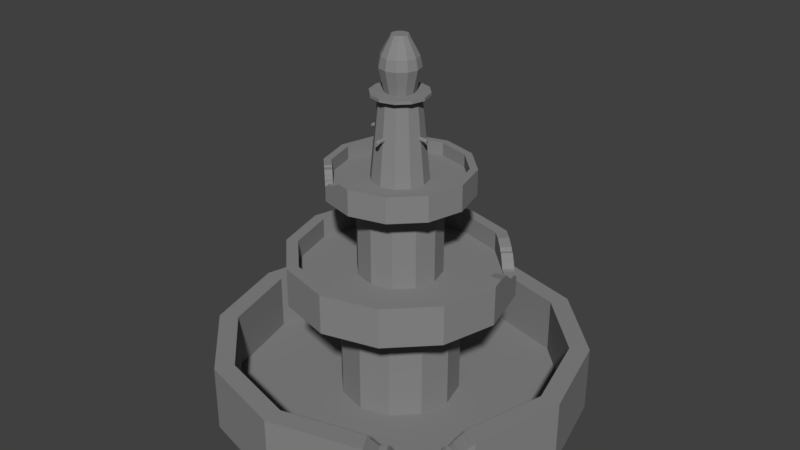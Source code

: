 # Source: Fountain_2.blend  (saved by Blender 2.78.0; exported with 4.5.12 LTS)
import bpy
from mathutils import Matrix  # noqa: F401  (used for matrix-valued properties, if any)

bpy.ops.wm.read_factory_settings(use_empty=True)
scene = bpy.context.scene
scene.name = 'Scene'

# ---- collections
col_collection_1 = bpy.data.collections.new('Collection 1'); scene.collection.children.link(col_collection_1)

# ---- materials (node trees are filled in below, after node groups)
mat_stone = bpy.data.materials.new('Stone')
mat_stone.alpha_threshold = 0.0
mat_stone.use_transparent_shadow = False
mat_stone.diffuse_color = (0.2462, 0.2462, 0.2462, 1.0)
mat_stone.roughness = 0.5

# ---- material node trees

# ---- world
world_world = bpy.data.worlds.new('World'); scene.world = world_world
world_world.color = (0.05088, 0.05088, 0.05088)
world_world.use_sun_shadow = False
world_world.sun_shadow_jitter_overblur = 0.0
world_world.cycles.sampling_method = 'MANUAL'

# ---- meshes
me_cylinder = bpy.data.meshes.new('Cylinder')
me_cylinder.from_pydata([(0.145, 0.0005548, 5.595), (0.1031, 0.0005548, 5.595), (0.145, 0.002064, 5.563), (0.1031, 0.002064, 5.563), (0.145, 0.006188, 5.54), (0.1031, 0.006188, 5.54), (0.145, 0.01182, 5.532), (0.1031, 0.01182, 5.532), (0.145, 0.01745, 5.54), (0.1031, 0.01745, 5.54), (0.145, 0.02158, 5.563), (0.1031, 0.02158, 5.563), (0.145, 0.02309, 5.595), (0.1031, 0.02309, 5.595), (0.145, 0.02158, 5.626), (0.1031, 0.02158, 5.626), (0.145, 0.01745, 5.649), (0.1031, 0.01745, 5.649), (0.145, 0.01182, 5.657), (0.1031, 0.01182, 5.657), (0.145, 0.006188, 5.649), (0.1031, 0.006188, 5.649), (0.145, 0.002064, 5.626), (0.1031, 0.002064, 5.626), (0.1519, 0.01745, 5.54), (0.1519, 0.02309, 5.595), (0.1519, 0.02158, 5.626), (0.1519, 0.006188, 5.649), (0.1519, 0.002064, 5.626), (0.1519, 0.0005548, 5.595), (0.1519, 0.002064, 5.563), (0.1519, 0.006188, 5.54), (0.1519, 0.01182, 5.532), (0.1519, 0.02158, 5.563), (0.1519, 0.01745, 5.649), (0.1519, 0.01182, 5.657), (0.1649, -4.45e-05, 5.562), (0.1649, 0.001465, 5.531), (0.1649, 0.005589, 5.508), (0.1649, 0.01122, 5.499), (0.1649, 0.01685, 5.508), (0.1649, 0.02098, 5.531), (0.1649, 0.02249, 5.562), (0.1649, 0.02098, 5.593), (0.1649, 0.01685, 5.616), (0.1649, 0.01122, 5.625), (0.1649, 0.005589, 5.616), (0.1649, 0.001465, 5.593), (0.008317, 0.1694, 5.595), (0.008317, 0.1275, 5.595), (0.006808, 0.1694, 5.563), (0.006808, 0.1275, 5.563), (0.002684, 0.1694, 5.54), (0.002684, 0.1275, 5.54), (-0.002949, 0.1694, 5.532), (-0.002949, 0.1275, 5.532), (-0.008582, 0.1694, 5.54), (-0.008582, 0.1275, 5.54), (-0.01271, 0.1694, 5.563), (-0.01271, 0.1275, 5.563), (-0.01421, 0.1694, 5.595), (-0.01421, 0.1275, 5.595), (-0.01271, 0.1694, 5.626), (-0.01271, 0.1275, 5.626), (-0.008582, 0.1694, 5.649), (-0.008582, 0.1275, 5.649), (-0.002949, 0.1694, 5.657), (-0.002949, 0.1275, 5.657), (0.002684, 0.1694, 5.649), (0.002684, 0.1275, 5.649), (0.006808, 0.1694, 5.626), (0.006808, 0.1275, 5.626), (0.008317, 0.1763, 5.595), (0.006808, 0.1763, 5.563), (0.002684, 0.1763, 5.54), (-0.008582, 0.1763, 5.54), (-0.01271, 0.1763, 5.563), (-0.01421, 0.1763, 5.595), (-0.01271, 0.1763, 5.626), (-0.002949, 0.1763, 5.657), (0.002684, 0.1763, 5.649), (-0.002949, 0.1763, 5.532), (-0.008582, 0.1763, 5.649), (0.006808, 0.1763, 5.626), (0.008917, 0.1893, 5.562), (0.007407, 0.1893, 5.531), (0.003284, 0.1893, 5.508), (-0.00235, 0.1893, 5.499), (-0.007983, 0.1893, 5.508), (-0.01211, 0.1893, 5.531), (-0.01362, 0.1893, 5.562), (-0.01211, 0.1893, 5.593), (-0.007983, 0.1893, 5.616), (-0.00235, 0.1893, 5.625), (0.003284, 0.1893, 5.616), (0.007407, 0.1893, 5.593), (-0.01421, -0.1439, 5.595), (-0.01421, -0.102, 5.595), (-0.01271, -0.1439, 5.563), (-0.01271, -0.102, 5.563), (-0.008582, -0.1439, 5.54), (-0.008582, -0.102, 5.54), (-0.002949, -0.1439, 5.532), (-0.002949, -0.102, 5.532), (0.002684, -0.1439, 5.54), (0.002684, -0.102, 5.54), (0.006808, -0.1439, 5.563), (0.006808, -0.102, 5.563), (0.008317, -0.1439, 5.595), (0.008317, -0.102, 5.595), (0.006808, -0.1439, 5.626), (0.006808, -0.102, 5.626), (0.002684, -0.1439, 5.649), (0.002684, -0.102, 5.649), (-0.002949, -0.1439, 5.657), (-0.002949, -0.102, 5.657), (-0.008582, -0.1439, 5.649), (-0.008582, -0.102, 5.649), (-0.01271, -0.1439, 5.626), (-0.01271, -0.102, 5.626), (-0.01421, -0.1508, 5.595), (-0.01271, -0.1508, 5.563), (0.002684, -0.1508, 5.54), (0.006808, -0.1508, 5.563), (0.008317, -0.1508, 5.595), (0.002684, -0.1508, 5.649), (-0.008582, -0.1508, 5.649), (-0.008582, -0.1508, 5.54), (-0.002949, -0.1508, 5.532), (0.006808, -0.1508, 5.626), (-0.002949, -0.1508, 5.657), (-0.01271, -0.1508, 5.626), (-0.01481, -0.1638, 5.562), (-0.0133, -0.1638, 5.531), (-0.009181, -0.1638, 5.508), (-0.003548, -0.1638, 5.499), (0.002085, -0.1638, 5.508), (0.006209, -0.1638, 5.531), (0.007718, -0.1638, 5.562), (0.006209, -0.1638, 5.593), (0.002085, -0.1638, 5.616), (-0.003548, -0.1638, 5.625), (-0.009181, -0.1638, 5.616), (-0.0133, -0.1638, 5.593), (-0.1614, 0.02309, 5.595), (-0.1195, 0.02309, 5.595), (-0.1614, 0.02158, 5.563), (-0.1195, 0.02158, 5.563), (-0.1614, 0.01745, 5.54), (-0.1195, 0.01745, 5.54), (-0.1614, 0.01182, 5.532), (-0.1195, 0.01182, 5.532), (-0.1614, 0.006188, 5.54), (-0.1195, 0.006188, 5.54), (-0.1614, 0.002064, 5.563), (-0.1195, 0.002064, 5.563), (-0.1614, 0.0005548, 5.595), (-0.1195, 0.0005548, 5.595), (-0.1614, 0.002064, 5.626), (-0.1195, 0.002064, 5.626), (-0.1614, 0.006188, 5.649), (-0.1195, 0.006188, 5.649), (-0.1614, 0.01182, 5.657), (-0.1195, 0.01182, 5.657), (-0.1614, 0.01745, 5.649), (-0.1195, 0.01745, 5.649), (-0.1614, 0.02158, 5.626), (-0.1195, 0.02158, 5.626), (-0.1683, 0.02309, 5.595), (-0.1683, 0.01182, 5.532), (-0.1683, 0.002064, 5.563), (-0.1683, 0.0005548, 5.595), (-0.1683, 0.01182, 5.657), (-0.1683, 0.01745, 5.649), (-0.1683, 0.02158, 5.626), (-0.1683, 0.02158, 5.563), (-0.1683, 0.01745, 5.54), (-0.1683, 0.006188, 5.54), (-0.1683, 0.002064, 5.626), (-0.1683, 0.006188, 5.649), (-0.1813, 0.02369, 5.562), (-0.1813, 0.02218, 5.531), (-0.1813, 0.01805, 5.508), (-0.1813, 0.01242, 5.499), (-0.1813, 0.006787, 5.508), (-0.1813, 0.002663, 5.531), (-0.1813, 0.001154, 5.562), (-0.1813, 0.002663, 5.593), (-0.1813, 0.006787, 5.616), (-0.1813, 0.01242, 5.625), (-0.1813, 0.01805, 5.616), (-0.1813, 0.02218, 5.593), (-0.002949, 0.2065, 4.209), (-0.002949, 0.1208, 6.708), (0.09438, 0.1804, 4.209), (0.05155, 0.1062, 6.708), (0.1656, 0.1091, 4.209), (0.09145, 0.06632, 6.708), (0.1917, 0.01182, 4.209), (0.1061, 0.01182, 6.708), (0.1656, -0.08551, 4.209), (0.09145, -0.04268, 6.708), (0.09438, -0.1568, 4.209), (0.05155, -0.08258, 6.708), (-0.002949, -0.1828, 4.209), (-0.002949, -0.09718, 6.708), (-0.1003, -0.1568, 4.209), (-0.05745, -0.08258, 6.708), (-0.1715, -0.08551, 4.209), (-0.09735, -0.04268, 6.708), (-0.1976, 0.01182, 4.209), (-0.112, 0.01182, 6.708), (-0.1715, 0.1091, 4.209), (-0.09735, 0.06632, 6.708), (-0.1003, 0.1804, 4.209), (-0.05745, 0.1062, 6.708), (-0.07925, 0.144, 6.708), (-0.1351, 0.08812, 6.708), (-0.1556, 0.01182, 6.708), (-0.1351, -0.06448, 6.708), (-0.07925, -0.1203, 6.708), (-0.002949, -0.1408, 6.708), (0.07335, -0.1203, 6.708), (0.1292, -0.06448, 6.708), (0.1497, 0.01182, 6.708), (0.1292, 0.08812, 6.708), (0.07335, 0.144, 6.708), (-0.002949, 0.1644, 6.708), (-0.07925, 0.144, 6.799), (-0.1351, 0.08812, 6.799), (-0.1556, 0.01182, 6.799), (-0.1351, -0.06448, 6.799), (-0.07925, -0.1203, 6.799), (-0.002949, -0.1408, 6.799), (0.07335, -0.1203, 6.799), (0.1292, -0.06448, 6.799), (0.1497, 0.01182, 6.799), (0.1292, 0.08812, 6.799), (0.07335, 0.144, 6.799), (-0.002949, 0.1644, 6.799), (-0.002949, 0.08943, 6.765), (-0.002949, 0.1205, 7.491), (0.03586, 0.07904, 6.765), (0.05138, 0.1059, 7.491), (0.06427, 0.05063, 6.765), (0.09115, 0.06615, 7.491), (0.07466, 0.01182, 6.765), (0.1057, 0.01182, 7.491), (0.06427, -0.02699, 6.765), (0.09115, -0.04251, 7.491), (0.03586, -0.05539, 6.765), (0.05138, -0.08228, 7.491), (-0.002949, -0.06579, 6.765), (-0.002949, -0.09684, 7.491), (-0.04176, -0.05539, 6.765), (-0.05728, -0.08228, 7.491), (-0.07016, -0.02699, 6.765), (-0.09705, -0.04251, 7.491), (-0.08056, 0.01182, 6.765), (-0.1116, 0.01182, 7.491), (-0.07016, 0.05063, 6.765), (-0.09705, 0.06615, 7.491), (-0.04176, 0.07904, 6.765), (-0.05728, 0.1059, 7.491), (-0.002949, 0.1096, 7.796), (0.04595, 0.09651, 7.796), (0.08174, 0.06072, 7.796), (0.09484, 0.01182, 7.796), (0.08174, -0.03708, 7.796), (0.04595, -0.07287, 7.796), (-0.002949, -0.08597, 7.796), (-0.05184, -0.07287, 7.796), (-0.08764, -0.03708, 7.796), (-0.1007, 0.01182, 7.796), (-0.08764, 0.06072, 7.796), (-0.05184, 0.09651, 7.796), (-0.002949, 0.09005, 8.006), (0.03617, 0.07957, 8.006), (0.0648, 0.05094, 8.006), (0.07528, 0.01182, 8.006), (0.0648, -0.0273, 8.006), (0.03617, -0.05593, 8.006), (-0.002949, -0.06641, 8.006), (-0.04207, -0.05593, 8.006), (-0.0707, -0.0273, 8.006), (-0.08118, 0.01182, 8.006), (-0.0707, 0.05094, 8.006), (-0.04207, 0.07957, 8.006), (-0.002949, 0.06658, 8.234), (0.02443, 0.05925, 8.234), (0.04448, 0.0392, 8.234), (0.05181, 0.01182, 8.234), (0.04448, -0.01556, 8.234), (0.02443, -0.03561, 8.234), (-0.002949, -0.04294, 8.234), (-0.03033, -0.03561, 8.234), (-0.05038, -0.01556, 8.234), (-0.05771, 0.01182, 8.234), (-0.05038, 0.0392, 8.234), (-0.03033, 0.05925, 8.234), (-0.002949, 0.05563, 8.362), (0.01896, 0.04976, 8.362), (0.03499, 0.03373, 8.362), (0.04086, 0.01182, 8.362), (0.03499, -0.01008, 8.362), (0.01896, -0.02612, 8.362), (-0.002949, -0.03199, 8.362), (-0.02485, -0.02612, 8.362), (-0.04089, -0.01008, 8.362), (-0.04676, 0.01182, 8.362), (-0.04089, 0.03373, 8.362), (-0.02485, 0.04976, 8.362), (-0.002949, 0.3983, 3.891), (-0.002949, 0.3983, 4.664), (0.1903, 0.3465, 3.891), (0.1903, 0.3465, 4.664), (0.3318, 0.2051, 3.891), (0.3318, 0.2051, 4.664), (0.3835, 0.01182, 3.891), (0.3835, 0.01182, 4.664), (0.3318, -0.1814, 3.891), (0.3318, -0.1814, 4.664), (0.1903, -0.3229, 3.891), (0.1903, -0.3229, 4.664), (-0.002949, -0.3747, 3.891), (-0.002949, -0.3747, 4.664), (-0.1962, -0.3229, 3.891), (-0.1962, -0.3229, 4.315), (-0.3377, -0.1814, 3.891), (-0.3377, -0.1814, 4.664), (-0.3894, 0.01182, 3.891), (-0.3894, 0.01182, 4.664), (-0.3377, 0.2051, 3.891), (-0.3377, 0.2051, 4.664), (-0.1962, 0.3465, 3.891), (-0.1962, 0.3465, 4.664), (-0.002949, 0.3576, 4.664), (0.1699, 0.3112, 4.664), (0.2965, 0.1847, 4.664), (0.3428, 0.01182, 4.664), (0.2965, -0.161, 4.664), (0.1699, -0.2876, 4.664), (-0.002949, -0.3339, 4.664), (-0.1758, -0.2876, 4.315), (-0.3024, -0.161, 4.664), (-0.3487, 0.01182, 4.664), (-0.3024, 0.1847, 4.664), (-0.1758, 0.3112, 4.664), (-0.002949, 0.3576, 3.894), (0.1699, 0.3112, 3.894), (0.2965, 0.1847, 3.894), (0.3428, 0.01182, 3.894), (0.2965, -0.161, 3.894), (0.1699, -0.2876, 3.894), (-0.002949, -0.3339, 3.894), (-0.1758, -0.2876, 3.894), (-0.3024, -0.161, 3.894), (-0.3487, 0.01182, 3.894), (-0.3024, 0.1847, 3.894), (-0.1758, 0.3112, 3.894), (-0.199, 0.125, 3.874), (-0.199, 0.125, 1.354), (-0.2293, 0.01182, 3.874), (-0.2293, 0.01182, 1.354), (-0.199, -0.1014, 3.874), (-0.199, -0.1014, 1.354), (-0.1161, -0.1842, 3.874), (-0.1161, -0.1842, 1.354), (-0.002949, -0.2145, 3.874), (-0.002949, -0.2145, 1.354), (0.1102, -0.1842, 3.874), (0.1102, -0.1842, 1.354), (0.1931, -0.1014, 3.874), (0.1931, -0.1014, 1.354), (0.2234, 0.01182, 3.874), (0.2234, 0.01182, 1.354), (0.1931, 0.125, 3.874), (0.1931, 0.125, 1.354), (0.1102, 0.2079, 3.874), (0.1102, 0.2079, 1.354), (-0.002949, 0.2382, 3.874), (-0.002949, 0.2382, 1.354), (-0.1161, 0.2079, 1.354), (-0.1161, 0.2079, 3.874), (-0.002949, 0.6118, 0.8153), (-0.002949, 0.6118, 2.015), (0.2971, 0.5314, 0.8153), (0.2971, 0.5314, 2.015), (0.5167, 0.3118, 0.8153), (0.5167, 0.3118, 1.471), (0.5971, 0.01182, 0.8153), (0.5971, 0.01182, 2.015), (0.5167, -0.2882, 0.8153), (0.5167, -0.2882, 2.015), (0.2971, -0.5078, 0.8153), (0.2971, -0.5078, 2.015), (-0.002949, -0.5882, 0.8153), (-0.002949, -0.5882, 2.015), (-0.3029, -0.5078, 0.8153), (-0.3029, -0.5078, 2.015), (-0.5226, -0.2882, 0.8153), (-0.5226, -0.2882, 2.015), (-0.6029, 0.01182, 0.8153), (-0.6029, 0.01182, 2.015), (-0.5226, 0.3118, 0.8153), (-0.5226, 0.3118, 2.015), (-0.3029, 0.5314, 0.8153), (-0.3029, 0.5314, 2.015), (-0.002949, 0.5486, 2.015), (0.2654, 0.4767, 2.015), (0.4619, 0.2802, 1.471), (0.5338, 0.01182, 2.015), (0.4619, -0.2565, 2.015), (0.2654, -0.453, 2.015), (-0.002949, -0.5249, 2.015), (-0.2713, -0.453, 2.015), (-0.4678, -0.2565, 2.015), (-0.5397, 0.01182, 2.015), (-0.4678, 0.2802, 2.015), (-0.2713, 0.4766, 2.015), (-0.002949, 0.5486, 0.8196), (0.2654, 0.4767, 0.8196), (0.4619, 0.2802, 0.8196), (0.5338, 0.01182, 0.8196), (0.4619, -0.2565, 0.8196), (0.2654, -0.453, 0.8196), (-0.002949, -0.5249, 0.8196), (-0.2713, -0.453, 0.8196), (-0.4678, -0.2565, 0.8196), (-0.5397, 0.01182, 0.8196), (-0.4678, 0.2802, 0.8196), (-0.2713, 0.4766, 0.8196), (-0.283, 0.1735, 0.8141), (-0.283, 0.1735, -2.786), (-0.3263, 0.01182, 0.8141), (-0.3263, 0.01182, -2.786), (-0.283, -0.1499, 0.8141), (-0.283, -0.1499, -2.786), (-0.1646, -0.2682, 0.8141), (-0.1646, -0.2682, -2.786), (-0.002949, -0.3116, 0.8141), (-0.002949, -0.3116, -2.786), (0.1587, -0.2682, 0.8141), (0.1587, -0.2682, -2.786), (0.2771, -0.1499, 0.8141), (0.2771, -0.1499, -2.786), (0.3204, 0.01182, 0.8141), (0.3204, 0.01182, -2.786), (0.2771, 0.1735, 0.8141), (0.2771, 0.1735, -2.786), (0.1587, 0.2919, 0.8141), (0.1587, 0.2919, -2.786), (-0.002949, 0.3352, 0.8141), (-0.002949, 0.3352, -2.786), (-0.1646, 0.2919, -2.786), (-0.1646, 0.2919, 0.8141), (-0.002949, 1.012, -2.788), (-0.002949, 1.012, -0.7877), (0.4971, 0.8778, -2.788), (0.4971, 0.8778, -0.7877), (0.8631, 0.5118, -2.788), (0.8631, 0.5118, -0.7877), (0.9971, 0.01182, -2.788), (0.9971, 0.01182, -0.7877), (0.8631, -0.4882, -2.788), (0.8631, -0.4882, -0.7877), (0.4971, -0.8542, -2.788), (0.4971, -0.8542, -0.7877), (-0.002949, -0.9882, -2.788), (-0.002949, -0.9882, -0.7877), (-0.5029, -0.8542, -2.788), (-0.5029, -0.8542, -0.7877), (-0.869, -0.4882, -2.788), (-0.869, -0.4882, -0.7877), (-1.003, 0.01182, -2.788), (-1.003, 0.01182, -0.7877), (-0.869, 0.5118, -2.788), (-0.869, 0.5118, -0.7877), (-0.5029, 0.8778, -2.788), (-0.5029, 0.8778, -2.334), (-0.002949, 0.9064, -0.7877), (0.4443, 0.7865, -0.7877), (0.7718, 0.4591, -0.7877), (0.8916, 0.01182, -0.7877), (0.7718, -0.4355, -0.7877), (0.4443, -0.7629, -0.7877), (-0.002949, -0.8827, -0.7877), (-0.4502, -0.7629, -0.7877), (-0.7777, -0.4355, -0.7877), (-0.8975, 0.01182, -0.7877), (-0.7777, 0.4591, -0.7877), (-0.4502, 0.7865, -2.334), (-0.002949, 0.9064, -2.781), (0.4443, 0.7865, -2.781), (0.7718, 0.4591, -2.781), (0.8916, 0.01182, -2.781), (0.7718, -0.4355, -2.781), (0.4443, -0.7629, -2.781), (-0.002949, -0.8827, -2.781), (-0.4502, -0.7629, -2.781), (-0.7777, -0.4355, -2.781), (-0.8975, 0.01182, -2.781), (-0.7777, 0.4591, -2.781), (-0.4502, 0.7865, -2.781), (0.8173, -0.5339, -2.788), (0.7716, -0.5797, -2.788), (0.7258, -0.6254, -2.788), (0.6801, -0.6712, -2.788), (0.6343, -0.7169, -2.788), (0.5886, -0.7627, -2.788), (0.5428, -0.8085, -2.788), (0.5428, -0.8085, -1.134), (0.5886, -0.7627, -1.292), (0.6343, -0.7169, -1.541), (0.6801, -0.6712, -1.915), (0.7258, -0.6254, -1.915), (0.7716, -0.5797, -1.425), (0.8173, -0.5339, -1.134), (0.4853, -0.722, -1.134), (0.5262, -0.681, -1.292), (0.5671, -0.6401, -1.541), (0.608, -0.5992, -1.915), (0.649, -0.5582, -1.915), (0.6899, -0.5173, -1.425), (0.7308, -0.4764, -1.134), (0.4853, -0.722, -2.781), (0.5262, -0.681, -2.781), (0.5671, -0.6401, -2.781), (0.608, -0.5992, -2.781), (0.649, -0.5582, -2.781), (0.6899, -0.5173, -2.781), (0.7308, -0.4764, -2.781), (0.5733, -0.7779, -2.788), (0.5581, -0.7932, -2.788), (0.5581, -0.7932, -1.134), (0.5733, -0.7779, -1.134), (0.4989, -0.7083, -1.134), (0.5125, -0.6947, -1.134), (0.4989, -0.7083, -2.781), (0.5125, -0.6947, -2.781), (0.6191, -0.7322, -2.788), (0.6038, -0.7474, -2.788), (0.6038, -0.7474, -1.425), (0.6191, -0.7322, -1.541), (0.5398, -0.6674, -1.425), (0.5535, -0.6538, -1.541), (0.5398, -0.6674, -2.781), (0.5535, -0.6538, -2.781), (0.6648, -0.6864, -2.788), (0.6496, -0.7017, -2.788), (0.6496, -0.7017, -1.765), (0.6648, -0.6864, -1.765), (0.5808, -0.6265, -1.765), (0.5944, -0.6128, -1.765), (0.5808, -0.6265, -2.781), (0.5944, -0.6128, -2.781), (0.7106, -0.6407, -2.788), (0.6953, -0.6559, -2.788), (0.6953, -0.6559, -2.079), (0.7106, -0.6407, -2.079), (0.6217, -0.5855, -2.079), (0.6353, -0.5719, -2.079), (0.6217, -0.5855, -2.781), (0.6353, -0.5719, -2.781), (0.7563, -0.5949, -2.788), (0.7411, -0.6102, -2.788), (0.7411, -0.6102, -1.541), (0.7563, -0.5949, -1.541), (0.6626, -0.5446, -1.541), (0.6763, -0.531, -1.541), (0.6626, -0.5446, -2.781), (0.6763, -0.531, -2.781), (0.8005, -0.5507, -2.788), (0.7853, -0.566, -2.788), (0.7853, -0.566, -1.292), (0.8005, -0.5507, -1.292), (0.7022, -0.505, -1.292), (0.7158, -0.4914, -1.292), (0.7022, -0.505, -2.781), (0.7158, -0.4914, -2.781), (0.8326, -0.5187, -1.02), (0.8478, -0.5034, -0.9128), (0.7445, -0.4627, -1.02), (0.7581, -0.4491, -0.9128), (0.7445, -0.4627, -2.781), (0.7581, -0.4491, -2.781), (0.8478, -0.5034, -2.788), (0.8326, -0.5187, -2.788), (0.5276, -0.8237, -2.788), (0.5123, -0.839, -2.788), (0.5123, -0.839, -0.9128), (0.5276, -0.8237, -1.02), (0.458, -0.7493, -0.9128), (0.4716, -0.7356, -1.02), (0.458, -0.7493, -2.781), (0.4716, -0.7356, -2.781), (0.4443, 0.7865, -2.504), (0.7718, 0.4591, -2.504), (-0.7777, -0.4355, -2.504), (-0.8975, 0.01182, -2.504), (0.4443, -0.7629, -2.504), (-0.002949, -0.8827, -2.504), (0.8916, 0.01182, -2.504), (-0.7777, 0.4591, -2.504), (-0.4502, -0.7629, -2.504), (0.7718, -0.4355, -2.504), (-0.4502, 0.7865, -2.504), (-0.002949, 0.9064, -2.504), (0.4853, -0.722, -1.957), (0.5262, -0.681, -2.036), (0.5671, -0.6401, -2.161), (0.608, -0.5992, -2.348), (0.649, -0.5582, -2.348), (0.6899, -0.5173, -2.103), (0.7308, -0.4764, -1.957), (0.4989, -0.7083, -1.957), (0.5125, -0.6947, -1.957), (0.5398, -0.6674, -2.103), (0.5535, -0.6538, -2.161), (0.5808, -0.6265, -2.273), (0.5944, -0.6128, -2.273), (0.6217, -0.5855, -2.43), (0.6353, -0.5719, -2.43), (0.6626, -0.5446, -2.161), (0.6763, -0.531, -2.161), (0.7022, -0.505, -2.036), (0.7158, -0.4914, -2.036), (0.7445, -0.4627, -1.9), (0.7581, -0.4491, -1.847), (0.458, -0.7493, -1.847), (0.4716, -0.7356, -1.9), (-0.002949, -0.3116, -2.504), (0.1587, -0.2682, -2.504), (0.2771, -0.1499, -2.504), (0.3204, 0.01182, -2.504), (0.2771, 0.1735, -2.504), (0.1587, 0.2919, -2.504), (-0.002949, 0.3352, -2.504), (-0.1646, -0.2682, -2.504), (-0.283, -0.1499, -2.504), (-0.3263, 0.01182, -2.504), (-0.283, 0.1735, -2.504), (-0.1646, 0.2919, -2.504), (-0.4315, 0.897, -2.788), (-0.3601, 0.9161, -2.788), (-0.2887, 0.9353, -2.788), (-0.2172, 0.9544, -2.788), (-0.1458, 0.9735, -2.788), (-0.07438, 0.9927, -2.788), (-0.07438, 0.9927, -1.007), (-0.1458, 0.9735, -1.248), (-0.2172, 0.9544, -1.481), (-0.2887, 0.9353, -1.738), (-0.3601, 0.9161, -2.097), (-0.4315, 0.897, -2.453), (-0.06685, 0.8893, -1.007), (-0.1307, 0.8721, -1.248), (-0.1946, 0.855, -1.481), (-0.2585, 0.8379, -1.738), (-0.3224, 0.8208, -2.097), (-0.3863, 0.8037, -2.453), (-0.8167, 0.5641, -2.788), (-0.7644, 0.6164, -2.788), (-0.7121, 0.6687, -2.788), (-0.6598, 0.721, -2.788), (-0.6075, 0.7733, -2.788), (-0.5552, 0.8256, -2.788), (-0.5552, 0.8256, -1.99), (-0.6075, 0.7733, -1.679), (-0.6598, 0.721, -1.213), (-0.7121, 0.6687, -1.401), (-0.7644, 0.6164, -1.146), (-0.8167, 0.5641, -1.077), (-0.497, 0.7398, -1.99), (-0.5438, 0.693, -1.679), (-0.5906, 0.6462, -1.213), (-0.6373, 0.5994, -1.401), (-0.6841, 0.5527, -1.146), (-0.7309, 0.5059, -1.077), (-0.05652, 0.9975, -2.788), (-0.03866, 1.002, -2.788), (-0.02081, 1.007, -2.788), (-0.02081, 1.007, -0.8519), (-0.03866, 1.002, -0.8519), (-0.05652, 0.9975, -0.8519), (-0.01892, 0.9021, -0.8519), (-0.0349, 0.8978, -0.8519), (-0.05087, 0.8935, -0.8519), (-0.1279, 0.9783, -2.788), (-0.1101, 0.9831, -2.788), (-0.09223, 0.9879, -2.788), (-0.09223, 0.9879, -1.077), (-0.1101, 0.9831, -1.146), (-0.1279, 0.9783, -1.146), (-0.08282, 0.885, -1.077), (-0.0988, 0.8807, -1.146), (-0.1148, 0.8764, -1.146), (-0.1994, 0.9592, -2.788), (-0.1815, 0.964, -2.788), (-0.1637, 0.9688, -2.788), (-0.1637, 0.9688, -1.248), (-0.1815, 0.964, -1.322), (-0.1994, 0.9592, -1.401), (-0.1467, 0.8679, -1.248), (-0.1627, 0.8636, -1.322), (-0.1787, 0.8593, -1.401), (-0.2708, 0.94, -2.788), (-0.2529, 0.9448, -2.788), (-0.2351, 0.9496, -2.788), (-0.2351, 0.9496, -1.529), (-0.2529, 0.9448, -1.529), (-0.2708, 0.94, -1.679), (-0.2106, 0.8507, -1.529), (-0.2266, 0.8465, -1.529), (-0.2426, 0.8422, -1.679), (-0.3422, 0.9209, -2.788), (-0.3244, 0.9257, -2.788), (-0.3065, 0.9305, -2.788), (-0.3065, 0.9305, -1.82), (-0.3244, 0.9257, -1.893), (-0.3422, 0.9209, -1.99), (-0.2745, 0.8336, -1.82), (-0.2905, 0.8293, -1.893), (-0.3065, 0.8251, -1.99), (-0.4137, 0.9018, -2.788), (-0.3958, 0.9066, -2.788), (-0.3779, 0.9113, -2.788), (-0.3779, 0.9113, -2.097), (-0.3958, 0.9066, -2.198), (-0.4137, 0.9018, -2.334), (-0.3384, 0.8165, -2.097), (-0.3544, 0.8122, -2.198), (-0.3704, 0.8079, -2.334), (-0.4494, 0.8922, -2.278), (-0.4672, 0.8874, -2.278), (-0.4851, 0.8826, -2.453), (-0.4023, 0.7994, -2.278), (-0.4183, 0.7951, -2.278), (-0.4343, 0.7908, -2.453), (-0.4851, 0.8826, -2.788), (-0.4672, 0.8874, -2.788), (-0.4494, 0.8922, -2.788), (-0.5422, 0.8386, -2.788), (-0.5291, 0.8517, -2.788), (-0.516, 0.8648, -2.788), (-0.516, 0.8648, -2.198), (-0.5291, 0.8517, -2.097), (-0.5422, 0.8386, -1.99), (-0.4619, 0.7748, -2.198), (-0.4736, 0.7631, -2.097), (-0.4853, 0.7515, -1.99), (-0.5945, 0.7863, -2.788), (-0.5814, 0.7994, -2.788), (-0.5683, 0.8125, -2.788), (-0.5683, 0.8125, -1.893), (-0.5814, 0.7994, -1.82), (-0.5945, 0.7863, -1.738), (-0.5087, 0.7281, -1.893), (-0.5204, 0.7164, -1.82), (-0.5321, 0.7047, -1.738), (-0.6467, 0.7341, -2.788), (-0.6337, 0.7471, -2.788), (-0.6206, 0.7602, -2.788), (-0.6206, 0.7602, -1.529), (-0.6337, 0.7471, -1.529), (-0.6467, 0.7341, -1.213), (-0.5555, 0.6813, -1.529), (-0.5672, 0.6696, -1.529), (-0.5789, 0.6579, -1.213), (-0.699, 0.6818, -2.788), (-0.686, 0.6948, -2.788), (-0.6729, 0.7079, -2.788), (-0.6729, 0.7079, -1.529), (-0.686, 0.6948, -1.529), (-0.699, 0.6818, -1.481), (-0.6023, 0.6345, -1.529), (-0.6139, 0.6228, -1.529), (-0.6256, 0.6111, -1.481), (-0.7513, 0.6295, -2.788), (-0.7383, 0.6425, -2.788), (-0.7252, 0.6556, -2.788), (-0.7252, 0.6556, -1.401), (-0.7383, 0.6425, -1.322), (-0.7513, 0.6295, -1.248), (-0.649, 0.5877, -1.401), (-0.6607, 0.576, -1.322), (-0.6724, 0.5643, -1.248), (-0.8036, 0.5772, -2.788), (-0.7905, 0.5903, -2.788), (-0.7775, 0.6033, -2.788), (-0.7775, 0.6033, -1.146), (-0.7905, 0.5903, -1.146), (-0.8036, 0.5772, -1.146), (-0.6958, 0.541, -1.146), (-0.7075, 0.5293, -1.146), (-0.7192, 0.5176, -1.146), (-0.8298, 0.551, -1.007), (-0.8428, 0.538, -1.007), (-0.8559, 0.5249, -0.8519), (-0.7426, 0.4942, -1.007), (-0.7543, 0.4825, -1.007), (-0.766, 0.4708, -0.8519), (-0.8559, 0.5249, -2.788), (-0.8428, 0.538, -2.788), (-0.8298, 0.551, -2.788), (-0.002949, -0.2145, 1.417), (0.1102, -0.1842, 1.417), (0.1931, -0.1014, 1.417), (0.2234, 0.01182, 1.417), (0.1931, 0.125, 1.417), (0.1102, 0.2079, 1.417), (-0.002949, 0.2382, 1.417), (-0.1161, -0.1842, 1.417), (-0.199, -0.1014, 1.417), (-0.2293, 0.01182, 1.417), (-0.199, 0.125, 1.417), (-0.1161, 0.2079, 1.417), (0.2654, 0.4767, 1.417), (0.4619, 0.2802, 1.417), (-0.4678, -0.2565, 1.417), (-0.5397, 0.01182, 1.417), (0.2654, -0.453, 1.417), (-0.002949, -0.5249, 1.417), (0.5338, 0.01182, 1.417), (-0.4678, 0.2802, 1.417), (-0.2713, -0.453, 1.417), (0.4619, -0.2565, 1.417), (-0.2713, 0.4766, 1.417), (-0.002949, 0.5486, 1.417), (-0.002949, 0.1636, 4.279), (0.07297, 0.1433, 4.279), (0.1285, 0.08774, 4.279), (0.1489, 0.01182, 4.279), (0.1285, -0.06409, 4.279), (0.07297, -0.1197, 4.279), (-0.002949, -0.14, 4.279), (-0.07886, -0.1197, 4.279), (-0.1344, -0.06409, 4.279), (-0.1548, 0.01182, 4.279), (-0.1344, 0.08774, 4.279), (-0.07886, 0.1433, 4.279), (0.1699, 0.3112, 4.279), (0.2965, 0.1847, 4.279), (-0.3024, -0.161, 4.279), (-0.3487, 0.01182, 4.279), (0.1699, -0.2876, 4.279), (-0.002949, -0.3339, 4.279), (0.3428, 0.01182, 4.279), (-0.3024, 0.1847, 4.279), (-0.1758, -0.2876, 4.279), (0.2965, -0.161, 4.279), (-0.1758, 0.3112, 4.279), (-0.002949, 0.3576, 4.279), (0.5368, 0.2368, 0.8153), (0.5569, 0.1618, 0.8153), (0.577, 0.08682, 0.8153), (0.577, 0.08682, 2.015), (0.5569, 0.1618, 1.925), (0.5368, 0.2368, 1.601), (0.5158, 0.07891, 2.015), (0.4978, 0.146, 1.925), (0.4799, 0.2131, 1.601), (0.352, 0.4765, 0.8153), (0.4069, 0.4216, 0.8153), (0.4618, 0.3667, 0.8153), (0.4618, 0.3667, 1.651), (0.4069, 0.4216, 1.925), (0.352, 0.4765, 2.015), (0.4128, 0.3293, 1.651), (0.3637, 0.3784, 1.925), (0.3145, 0.4275, 2.015), (0.4755, 0.353, 0.8153), (0.4892, 0.3393, 0.8153), (0.5029, 0.3255, 0.8153), (0.5029, 0.3255, 1.471), (0.4892, 0.3393, 1.471), (0.4755, 0.353, 1.491), (0.4496, 0.2925, 1.471), (0.4373, 0.3047, 1.471), (0.425, 0.317, 1.491), (0.5317, 0.2556, 1.601), (0.5267, 0.2743, 1.601), (0.5217, 0.2931, 1.491), (0.4754, 0.2299, 1.601), (0.4709, 0.2466, 1.601), (0.4664, 0.2634, 1.491), (0.5217, 0.2931, 0.8153), (0.5267, 0.2743, 0.8153), (0.5317, 0.2556, 0.8153), (0.5418, 0.2181, 0.8153), (0.5468, 0.1993, 0.8153), (0.5518, 0.1806, 0.8153), (0.5518, 0.1806, 1.845), (0.5468, 0.1993, 1.736), (0.5418, 0.2181, 1.651), (0.4933, 0.1628, 1.845), (0.4888, 0.1796, 1.736), (0.4844, 0.1963, 1.651), (0.4206, 0.4079, 0.8153), (0.4343, 0.3942, 0.8153), (0.448, 0.3805, 0.8153), (0.448, 0.3805, 1.736), (0.4343, 0.3942, 1.845), (0.4206, 0.4079, 1.845), (0.4005, 0.3416, 1.736), (0.3882, 0.3539, 1.845), (0.3759, 0.3661, 1.845), (-0.2245, -0.2946, 3.891), (-0.2528, -0.2663, 3.891), (-0.2811, -0.238, 3.891), (-0.3094, -0.2097, 3.891), (-0.3094, -0.2097, 4.664), (-0.2811, -0.238, 4.664), (-0.2528, -0.2663, 4.626), (-0.2245, -0.2946, 4.412), (-0.2771, -0.1864, 4.664), (-0.2517, -0.2117, 4.664), (-0.2264, -0.237, 4.626), (-0.2011, -0.2623, 4.412), (-0.0416, -0.3643, 3.891), (-0.08024, -0.3539, 3.891), (-0.1189, -0.3436, 3.891), (-0.1575, -0.3332, 3.891), (-0.1575, -0.3332, 4.46), (-0.1189, -0.3436, 4.525), (-0.08024, -0.3539, 4.664), (-0.0416, -0.3643, 4.664), (-0.1412, -0.2969, 4.46), (-0.1067, -0.3061, 4.525), (-0.0721, -0.3154, 4.664), (-0.03752, -0.3246, 4.664), (-0.2174, -0.3017, 4.422), (-0.2103, -0.3087, 4.392), (-0.2033, -0.3158, 4.315), (-0.1948, -0.2686, 4.422), (-0.1885, -0.2749, 4.392), (-0.1821, -0.2813, 4.315), (-0.2033, -0.3158, 3.891), (-0.2103, -0.3087, 3.891), (-0.2174, -0.3017, 3.891), (-0.2316, -0.2875, 3.891), (-0.2386, -0.2804, 3.891), (-0.2457, -0.2734, 3.891), (-0.2457, -0.2734, 4.569), (-0.2386, -0.2804, 4.525), (-0.2316, -0.2875, 4.495), (-0.2201, -0.2433, 4.569), (-0.2138, -0.2496, 4.525), (-0.2075, -0.256, 4.495), (-0.2598, -0.2592, 3.891), (-0.2669, -0.2522, 3.891), (-0.274, -0.2451, 3.891), (-0.274, -0.2451, 4.626), (-0.2669, -0.2522, 4.626), (-0.2598, -0.2592, 4.626), (-0.2454, -0.218, 4.626), (-0.2391, -0.2243, 4.626), (-0.2328, -0.2306, 4.626), (-0.1672, -0.3306, 3.891), (-0.1769, -0.3281, 3.891), (-0.1865, -0.3255, 3.891), (-0.1865, -0.3255, 4.367), (-0.1769, -0.3281, 4.412), (-0.1672, -0.3306, 4.46), (-0.1672, -0.2899, 4.367), (-0.1585, -0.2922, 4.412), (-0.1499, -0.2945, 4.46), (-0.1286, -0.341, 3.891), (-0.1382, -0.3384, 3.891), (-0.1479, -0.3358, 3.891), (-0.1479, -0.3358, 4.46), (-0.1382, -0.3384, 4.46), (-0.1286, -0.341, 4.495), (-0.1326, -0.2992, 4.46), (-0.124, -0.3015, 4.46), (-0.1153, -0.3038, 4.495), (-0.08991, -0.3514, 3.891), (-0.09957, -0.3488, 3.891), (-0.1092, -0.3462, 3.891), (-0.1092, -0.3462, 4.569), (-0.09957, -0.3488, 4.569), (-0.08991, -0.3514, 4.626), (-0.09803, -0.3084, 4.569), (-0.08938, -0.3108, 4.569), (-0.08074, -0.3131, 4.626)], [], [(0, 1, 3, 2), (2, 3, 5, 4), (4, 5, 7, 6), (6, 7, 9, 8), (8, 9, 11, 10), (10, 11, 13, 12), (12, 13, 15, 14), (14, 15, 17, 16), (16, 17, 19, 18), (18, 19, 21, 20), (3, 1, 23, 21, 19, 17, 15, 13, 11, 9, 7, 5), (20, 21, 23, 22), (22, 23, 1, 0), (10, 12, 25, 33), (8, 10, 33, 24), (6, 8, 24, 32), (22, 0, 29, 28), (0, 2, 30, 29), (4, 6, 32, 31), (20, 22, 28, 27), (2, 4, 31, 30), (18, 20, 27, 35), (16, 18, 35, 34), (14, 16, 34, 26), (12, 14, 26, 25), (26, 34, 44, 43), (36, 37, 38, 39, 40, 41, 42, 43, 44, 45, 46, 47), (24, 33, 41, 40), (28, 29, 36, 47), (30, 31, 38, 37), (34, 35, 45, 44), (33, 25, 42, 41), (31, 32, 39, 38), (35, 27, 46, 45), (25, 26, 43, 42), (32, 24, 40, 39), (27, 28, 47, 46), (29, 30, 37, 36), (48, 49, 51, 50), (50, 51, 53, 52), (52, 53, 55, 54), (54, 55, 57, 56), (56, 57, 59, 58), (58, 59, 61, 60), (60, 61, 63, 62), (62, 63, 65, 64), (64, 65, 67, 66), (66, 67, 69, 68), (51, 49, 71, 69, 67, 65, 63, 61, 59, 57, 55, 53), (68, 69, 71, 70), (70, 71, 49, 48), (58, 60, 77, 76), (56, 58, 76, 75), (54, 56, 75, 81), (70, 48, 72, 83), (48, 50, 73, 72), (52, 54, 81, 74), (68, 70, 83, 80), (50, 52, 74, 73), (66, 68, 80, 79), (64, 66, 79, 82), (62, 64, 82, 78), (60, 62, 78, 77), (78, 82, 92, 91), (84, 85, 86, 87, 88, 89, 90, 91, 92, 93, 94, 95), (75, 76, 89, 88), (83, 72, 84, 95), (73, 74, 86, 85), (82, 79, 93, 92), (76, 77, 90, 89), (74, 81, 87, 86), (79, 80, 94, 93), (77, 78, 91, 90), (81, 75, 88, 87), (80, 83, 95, 94), (72, 73, 85, 84), (96, 97, 99, 98), (98, 99, 101, 100), (100, 101, 103, 102), (102, 103, 105, 104), (104, 105, 107, 106), (106, 107, 109, 108), (108, 109, 111, 110), (110, 111, 113, 112), (112, 113, 115, 114), (114, 115, 117, 116), (99, 97, 119, 117, 115, 113, 111, 109, 107, 105, 103, 101), (116, 117, 119, 118), (118, 119, 97, 96), (106, 108, 124, 123), (104, 106, 123, 122), (102, 104, 122, 128), (118, 96, 120, 131), (96, 98, 121, 120), (100, 102, 128, 127), (116, 118, 131, 126), (98, 100, 127, 121), (114, 116, 126, 130), (112, 114, 130, 125), (110, 112, 125, 129), (108, 110, 129, 124), (129, 125, 140, 139), (132, 133, 134, 135, 136, 137, 138, 139, 140, 141, 142, 143), (122, 123, 137, 136), (131, 120, 132, 143), (121, 127, 134, 133), (125, 130, 141, 140), (123, 124, 138, 137), (127, 128, 135, 134), (130, 126, 142, 141), (124, 129, 139, 138), (128, 122, 136, 135), (126, 131, 143, 142), (120, 121, 133, 132), (144, 145, 147, 146), (146, 147, 149, 148), (148, 149, 151, 150), (150, 151, 153, 152), (152, 153, 155, 154), (154, 155, 157, 156), (156, 157, 159, 158), (158, 159, 161, 160), (160, 161, 163, 162), (162, 163, 165, 164), (147, 145, 167, 165, 163, 161, 159, 157, 155, 153, 151, 149), (164, 165, 167, 166), (166, 167, 145, 144), (154, 156, 171, 170), (152, 154, 170, 177), (150, 152, 177, 169), (166, 144, 168, 174), (144, 146, 175, 168), (148, 150, 169, 176), (164, 166, 174, 173), (146, 148, 176, 175), (162, 164, 173, 172), (160, 162, 172, 179), (158, 160, 179, 178), (156, 158, 178, 171), (178, 179, 188, 187), (180, 181, 182, 183, 184, 185, 186, 187, 188, 189, 190, 191), (177, 170, 185, 184), (174, 168, 180, 191), (175, 176, 182, 181), (179, 172, 189, 188), (170, 171, 186, 185), (176, 169, 183, 182), (172, 173, 190, 189), (171, 178, 187, 186), (169, 177, 184, 183), (173, 174, 191, 190), (168, 175, 181, 180), (829, 193, 195, 830), (830, 195, 197, 831), (831, 197, 199, 832), (832, 199, 201, 833), (833, 201, 203, 834), (834, 203, 205, 835), (835, 205, 207, 836), (836, 207, 209, 837), (837, 209, 211, 838), (838, 211, 213, 839), (205, 203, 222, 221), (839, 213, 215, 840), (840, 215, 193, 829), (192, 194, 196, 198, 200, 202, 204, 206, 208, 210, 212, 214), (207, 205, 221, 220), (209, 207, 220, 219), (211, 209, 219, 218), (213, 211, 218, 217), (197, 195, 226, 225), (215, 213, 217, 216), (199, 197, 225, 224), (195, 193, 227, 226), (193, 215, 216, 227), (201, 199, 224, 223), (203, 201, 223, 222), (227, 216, 228, 239), (222, 223, 235, 234), (219, 220, 232, 231), (226, 227, 239, 238), (216, 217, 229, 228), (223, 224, 236, 235), (220, 221, 233, 232), (217, 218, 230, 229), (224, 225, 237, 236), (221, 222, 234, 233), (218, 219, 231, 230), (225, 226, 238, 237), (239, 228, 229, 230, 231, 232, 233, 234, 235, 236, 237, 238), (240, 241, 243, 242), (242, 243, 245, 244), (244, 245, 247, 246), (246, 247, 249, 248), (248, 249, 251, 250), (250, 251, 253, 252), (252, 253, 255, 254), (254, 255, 257, 256), (256, 257, 259, 258), (258, 259, 261, 260), (255, 253, 270, 271), (260, 261, 263, 262), (262, 263, 241, 240), (240, 242, 244, 246, 248, 250, 252, 254, 256, 258, 260, 262), (264, 275, 287, 276), (253, 251, 269, 270), (251, 249, 268, 269), (249, 247, 267, 268), (241, 263, 275, 264), (243, 241, 264, 265), (247, 245, 266, 267), (263, 261, 274, 275), (245, 243, 265, 266), (261, 259, 273, 274), (259, 257, 272, 273), (257, 255, 271, 272), (281, 280, 292, 293), (266, 265, 277, 278), (273, 272, 284, 285), (270, 269, 281, 282), (267, 266, 278, 279), (274, 273, 285, 286), (271, 270, 282, 283), (268, 267, 279, 280), (275, 274, 286, 287), (265, 264, 276, 277), (272, 271, 283, 284), (269, 268, 280, 281), (293, 292, 304, 305), (276, 287, 299, 288), (278, 277, 289, 290), (285, 284, 296, 297), (282, 281, 293, 294), (279, 278, 290, 291), (286, 285, 297, 298), (283, 282, 294, 295), (280, 279, 291, 292), (287, 286, 298, 299), (277, 276, 288, 289), (284, 283, 295, 296), (301, 300, 311, 310, 309, 308, 307, 306, 305, 304, 303, 302), (288, 299, 311, 300), (290, 289, 301, 302), (297, 296, 308, 309), (294, 293, 305, 306), (291, 290, 302, 303), (298, 297, 309, 310), (295, 294, 306, 307), (292, 291, 303, 304), (299, 298, 310, 311), (289, 288, 300, 301), (296, 295, 307, 308), (312, 313, 315, 314), (314, 315, 317, 316), (316, 317, 319, 318), (318, 319, 321, 320), (320, 321, 323, 322), (322, 323, 325, 324), (960, 961, 327, 326), (910, 911, 329, 328), (328, 329, 331, 330), (330, 331, 333, 332), (332, 333, 335, 334), (334, 335, 313, 312), (312, 314, 316, 318, 320, 322, 324, 919, 920, 976, 977, 978, 921, 967, 968, 969, 922, 958, 959, 960, 326, 937, 938, 939, 907, 940, 941, 942, 908, 949, 950, 951, 909, 910, 328, 330, 332, 334), (926, 325, 342, 930), (325, 323, 341, 342), (323, 321, 340, 341), (321, 319, 339, 340), (313, 335, 347, 336), (315, 313, 336, 337), (319, 317, 338, 339), (335, 333, 346, 347), (317, 315, 337, 338), (333, 331, 345, 346), (331, 329, 344, 345), (933, 327, 343, 936), (842, 841, 349, 350), (844, 843, 356, 357), (846, 845, 353, 354), (847, 842, 350, 351), (848, 844, 357, 358), (849, 846, 354, 355), (850, 847, 351, 352), (851, 848, 358, 359), (841, 852, 348, 349), (843, 849, 355, 356), (845, 850, 352, 353), (852, 851, 359, 348), (809, 376, 374, 808), (810, 378, 376, 809), (811, 380, 378, 810), (808, 374, 372, 807), (807, 372, 370, 806), (806, 370, 368, 805), (805, 368, 366, 812), (812, 366, 364, 813), (813, 364, 362, 814), (814, 362, 360, 815), (374, 376, 378, 380, 383, 360, 362, 364, 366, 368, 370, 372), (815, 360, 383, 816), (816, 383, 380, 811), (373, 371, 369, 367, 365, 363, 361, 382, 381, 379, 377, 375), (384, 385, 387, 386), (873, 874, 389, 388), (855, 856, 391, 390), (390, 391, 393, 392), (392, 393, 395, 394), (394, 395, 397, 396), (396, 397, 399, 398), (398, 399, 401, 400), (400, 401, 403, 402), (402, 403, 405, 404), (404, 405, 407, 406), (406, 407, 385, 384), (384, 386, 862, 863, 898, 899, 900, 864, 871, 872, 873, 388, 886, 887, 888, 853, 889, 890, 891, 854, 855, 390, 392, 394, 396, 398, 400, 402, 404, 406), (399, 397, 414, 415), (397, 395, 413, 414), (395, 393, 412, 413), (393, 391, 411, 412), (385, 407, 419, 408), (387, 385, 408, 409), (882, 389, 410, 885), (407, 405, 418, 419), (867, 387, 409, 870), (405, 403, 417, 418), (403, 401, 416, 417), (401, 399, 415, 416), (818, 817, 421, 422), (820, 819, 428, 429), (822, 821, 425, 426), (823, 818, 422, 423), (824, 820, 429, 430), (825, 822, 426, 427), (826, 823, 423, 424), (827, 824, 430, 431), (817, 828, 420, 421), (819, 825, 427, 428), (821, 826, 424, 425), (828, 827, 431, 420), (635, 448, 446, 634), (636, 450, 448, 635), (637, 452, 450, 636), (634, 446, 444, 633), (633, 444, 442, 632), (632, 442, 440, 631), (631, 440, 438, 638), (638, 438, 436, 639), (639, 436, 434, 640), (640, 434, 432, 641), (446, 448, 450, 452, 455, 432, 434, 436, 438, 440, 442, 444), (641, 432, 455, 642), (642, 455, 452, 637), (445, 443, 441, 439, 437, 435, 433, 454, 453, 451, 449, 447), (456, 457, 459, 458), (458, 459, 461, 460), (460, 461, 463, 462), (462, 463, 465, 464), (589, 590, 467, 466), (466, 467, 469, 468), (468, 469, 471, 470), (470, 471, 473, 472), (472, 473, 475, 474), (474, 475, 477, 476), (744, 745, 479, 478), (681, 682, 457, 456), (456, 458, 460, 462, 464, 586, 587, 504, 572, 573, 505, 564, 565, 506, 556, 557, 507, 548, 549, 508, 540, 541, 509, 532, 533, 510, 588, 589, 466, 468, 470, 472, 474, 476, 802, 803, 804, 661, 787, 788, 789, 662, 778, 779, 780, 663, 769, 770, 771, 664, 760, 761, 762, 665, 751, 752, 753, 666, 742, 743, 744, 478, 739, 740, 741, 643, 724, 725, 726, 644, 715, 716, 717, 645, 706, 707, 708, 646, 697, 698, 699, 647, 688, 689, 690, 648, 679, 680, 681), (471, 469, 486, 487), (469, 467, 485, 486), (581, 465, 484, 583), (465, 463, 483, 484), (735, 479, 491, 738), (459, 457, 480, 481), (463, 461, 482, 483), (798, 477, 490, 801), (461, 459, 481, 482), (477, 475, 489, 490), (475, 473, 488, 489), (473, 471, 487, 488), (597, 596, 493, 494), (599, 598, 500, 501), (601, 600, 497, 498), (602, 597, 494, 495), (603, 599, 501, 502), (604, 601, 498, 499), (605, 602, 495, 496), (606, 603, 502, 503), (596, 607, 492, 493), (598, 604, 499, 500), (628, 605, 496, 585), (607, 606, 503, 492), (630, 608, 525, 595), (616, 609, 526, 539), (618, 610, 527, 547), (620, 611, 528, 555), (622, 612, 529, 563), (624, 613, 530, 571), (626, 614, 531, 579), (591, 511, 518, 593), (535, 512, 519, 537), (543, 513, 520, 545), (551, 514, 521, 553), (559, 515, 522, 561), (567, 516, 523, 569), (575, 517, 524, 577), (587, 580, 517, 504), (573, 574, 516, 505), (565, 566, 515, 506), (557, 558, 514, 507), (549, 550, 513, 508), (541, 542, 512, 509), (533, 534, 511, 510), (509, 512, 535, 532), (532, 535, 534, 533), (511, 534, 536, 518), (534, 535, 537, 536), (608, 615, 538, 525), (615, 616, 539, 538), (508, 513, 543, 540), (540, 543, 542, 541), (512, 542, 544, 519), (542, 543, 545, 544), (609, 617, 546, 526), (617, 618, 547, 546), (507, 514, 551, 548), (548, 551, 550, 549), (513, 550, 552, 520), (550, 551, 553, 552), (610, 619, 554, 527), (619, 620, 555, 554), (506, 515, 559, 556), (556, 559, 558, 557), (514, 558, 560, 521), (558, 559, 561, 560), (611, 621, 562, 528), (621, 622, 563, 562), (505, 516, 567, 564), (564, 567, 566, 565), (515, 566, 568, 522), (566, 567, 569, 568), (612, 623, 570, 529), (623, 624, 571, 570), (504, 517, 575, 572), (572, 575, 574, 573), (516, 574, 576, 523), (574, 575, 577, 576), (613, 625, 578, 530), (625, 626, 579, 578), (464, 465, 581, 586), (586, 581, 580, 587), (614, 627, 584, 531), (627, 628, 585, 584), (517, 580, 582, 524), (580, 581, 583, 582), (467, 590, 592, 485), (590, 591, 593, 592), (600, 629, 594, 497), (629, 630, 595, 594), (510, 511, 591, 588), (588, 591, 590, 589), (592, 593, 630, 629), (485, 592, 629, 600), (582, 583, 628, 627), (524, 582, 627, 614), (576, 577, 626, 625), (523, 576, 625, 613), (568, 569, 624, 623), (522, 568, 623, 612), (560, 561, 622, 621), (521, 560, 621, 611), (552, 553, 620, 619), (520, 552, 619, 610), (544, 545, 618, 617), (519, 544, 617, 609), (536, 537, 616, 615), (518, 536, 615, 608), (577, 524, 614, 626), (569, 523, 613, 624), (561, 522, 612, 622), (553, 521, 611, 620), (545, 520, 610, 618), (537, 519, 609, 616), (593, 518, 608, 630), (480, 685, 686, 687, 655, 694, 695, 696, 656, 703, 704, 705, 657, 712, 713, 714, 658, 721, 722, 723, 659, 730, 731, 732, 660, 736, 737, 738, 491, 606, 607), (583, 484, 605, 628), (488, 487, 604, 598), (481, 480, 607, 596), (491, 748, 749, 750, 673, 757, 758, 759, 674, 766, 767, 768, 675, 775, 776, 777, 676, 784, 785, 786, 677, 793, 794, 795, 678, 799, 800, 801, 490, 603, 606), (484, 483, 602, 605), (487, 486, 601, 604), (490, 489, 599, 603), (483, 482, 597, 602), (486, 485, 600, 601), (489, 488, 598, 599), (482, 481, 596, 597), (454, 642, 637, 453), (433, 641, 642, 454), (435, 640, 641, 433), (437, 639, 640, 435), (439, 638, 639, 437), (441, 631, 638, 439), (443, 632, 631, 441), (445, 633, 632, 443), (447, 634, 633, 445), (453, 637, 636, 451), (451, 636, 635, 449), (449, 635, 634, 447), (634, 602, 597, 635), (602, 634, 633, 605), (605, 633, 632, 600), (600, 632, 631, 601), (601, 631, 638, 604), (604, 638, 639, 598), (598, 639, 640, 599), (599, 640, 641, 603), (603, 641, 642, 606), (606, 642, 637, 607), (607, 637, 636, 596), (596, 636, 635, 597), (684, 649, 655, 687), (693, 650, 656, 696), (702, 651, 657, 705), (711, 652, 658, 714), (720, 653, 659, 723), (729, 654, 660, 732), (741, 733, 654, 643), (726, 727, 653, 644), (717, 718, 652, 645), (708, 709, 651, 646), (699, 700, 650, 647), (690, 691, 649, 648), (747, 667, 673, 750), (756, 668, 674, 759), (765, 669, 675, 768), (774, 670, 676, 777), (783, 671, 677, 786), (792, 672, 678, 795), (804, 796, 672, 661), (789, 790, 671, 662), (780, 781, 670, 663), (771, 772, 669, 664), (762, 763, 668, 665), (753, 754, 667, 666), (457, 682, 685, 480), (682, 683, 686, 685), (683, 684, 687, 686), (648, 649, 684, 679), (679, 684, 683, 680), (680, 683, 682, 681), (647, 650, 693, 688), (688, 693, 692, 689), (689, 692, 691, 690), (649, 691, 694, 655), (691, 692, 695, 694), (692, 693, 696, 695), (646, 651, 702, 697), (697, 702, 701, 698), (698, 701, 700, 699), (650, 700, 703, 656), (700, 701, 704, 703), (701, 702, 705, 704), (645, 652, 711, 706), (706, 711, 710, 707), (707, 710, 709, 708), (651, 709, 712, 657), (709, 710, 713, 712), (710, 711, 714, 713), (644, 653, 720, 715), (715, 720, 719, 716), (716, 719, 718, 717), (652, 718, 721, 658), (718, 719, 722, 721), (719, 720, 723, 722), (643, 654, 729, 724), (724, 729, 728, 725), (725, 728, 727, 726), (653, 727, 730, 659), (727, 728, 731, 730), (728, 729, 732, 731), (478, 479, 735, 739), (739, 735, 734, 740), (740, 734, 733, 741), (654, 733, 736, 660), (733, 734, 737, 736), (734, 735, 738, 737), (479, 745, 748, 491), (745, 746, 749, 748), (746, 747, 750, 749), (666, 667, 747, 742), (742, 747, 746, 743), (743, 746, 745, 744), (665, 668, 756, 751), (751, 756, 755, 752), (752, 755, 754, 753), (667, 754, 757, 673), (754, 755, 758, 757), (755, 756, 759, 758), (664, 669, 765, 760), (760, 765, 764, 761), (761, 764, 763, 762), (668, 763, 766, 674), (763, 764, 767, 766), (764, 765, 768, 767), (663, 670, 774, 769), (769, 774, 773, 770), (770, 773, 772, 771), (669, 772, 775, 675), (772, 773, 776, 775), (773, 774, 777, 776), (662, 671, 783, 778), (778, 783, 782, 779), (779, 782, 781, 780), (670, 781, 784, 676), (781, 782, 785, 784), (782, 783, 786, 785), (661, 672, 792, 787), (787, 792, 791, 788), (788, 791, 790, 789), (671, 790, 793, 677), (790, 791, 794, 793), (791, 792, 795, 794), (476, 477, 798, 802), (802, 798, 797, 803), (803, 797, 796, 804), (672, 796, 799, 678), (796, 797, 800, 799), (797, 798, 801, 800), (382, 816, 811, 381), (361, 815, 816, 382), (363, 814, 815, 361), (365, 813, 814, 363), (367, 812, 813, 365), (369, 805, 812, 367), (371, 806, 805, 369), (373, 807, 806, 371), (375, 808, 807, 373), (381, 811, 810, 379), (379, 810, 809, 377), (377, 809, 808, 375), (408, 419, 827, 828), (413, 412, 826, 821), (416, 415, 825, 819), (409, 408, 828, 817), (419, 418, 824, 827), (412, 411, 823, 826), (415, 414, 822, 825), (418, 417, 820, 824), (411, 859, 860, 895, 896, 897, 861, 883, 884, 885, 410, 818, 823), (414, 413, 821, 822), (417, 416, 819, 820), (410, 877, 878, 879, 868, 904, 905, 906, 869, 870, 409, 817, 818), (807, 826, 823, 808), (826, 807, 806, 821), (821, 806, 805, 822), (822, 805, 812, 825), (825, 812, 813, 819), (819, 813, 814, 820), (820, 814, 815, 824), (824, 815, 816, 827), (827, 816, 811, 828), (828, 811, 810, 817), (817, 810, 809, 818), (818, 809, 808, 823), (214, 840, 829, 192), (212, 839, 840, 214), (210, 838, 839, 212), (208, 837, 838, 210), (206, 836, 837, 208), (204, 835, 836, 206), (202, 834, 835, 204), (200, 833, 834, 202), (198, 832, 833, 200), (196, 831, 832, 198), (194, 830, 831, 196), (192, 829, 830, 194), (336, 347, 851, 852), (341, 340, 850, 845), (344, 915, 916, 955, 956, 957, 917, 946, 947, 948, 918, 934, 935, 936, 343, 849, 843), (337, 336, 852, 841), (347, 346, 848, 851), (340, 339, 847, 850), (343, 964, 965, 966, 927, 973, 974, 975, 928, 982, 983, 984, 929, 930, 342, 846, 849), (346, 345, 844, 848), (339, 338, 842, 847), (342, 341, 845, 846), (345, 344, 843, 844), (338, 337, 841, 842), (833, 850, 847, 832), (850, 833, 834, 845), (845, 834, 835, 846), (846, 835, 836, 849), (849, 836, 837, 843), (843, 837, 838, 844), (844, 838, 839, 848), (848, 839, 840, 851), (851, 840, 829, 852), (852, 829, 830, 841), (841, 830, 831, 842), (842, 831, 832, 847), (391, 856, 859, 411), (856, 857, 860, 859), (894, 858, 861, 897), (888, 880, 858, 853), (891, 892, 857, 854), (854, 857, 856, 855), (876, 865, 868, 879), (903, 866, 869, 906), (866, 867, 870, 869), (386, 387, 867, 862), (862, 867, 866, 863), (900, 901, 865, 864), (389, 874, 877, 410), (874, 875, 878, 877), (875, 876, 879, 878), (864, 865, 876, 871), (871, 876, 875, 872), (872, 875, 874, 873), (388, 389, 882, 886), (886, 882, 881, 887), (887, 881, 880, 888), (858, 880, 883, 861), (880, 881, 884, 883), (881, 882, 885, 884), (853, 858, 894, 889), (889, 894, 893, 890), (890, 893, 892, 891), (857, 892, 895, 860), (892, 893, 896, 895), (893, 894, 897, 896), (863, 866, 903, 898), (898, 903, 902, 899), (899, 902, 901, 900), (865, 901, 904, 868), (901, 902, 905, 904), (902, 903, 906, 905), (329, 911, 915, 344), (911, 912, 916, 915), (954, 913, 917, 957), (945, 914, 918, 948), (939, 931, 914, 907), (942, 943, 913, 908), (951, 952, 912, 909), (909, 912, 911, 910), (963, 923, 927, 966), (972, 924, 928, 975), (981, 925, 929, 984), (925, 926, 930, 929), (324, 325, 926, 919), (919, 926, 925, 920), (978, 979, 924, 921), (969, 970, 923, 922), (326, 327, 933, 937), (937, 933, 932, 938), (938, 932, 931, 939), (914, 931, 934, 918), (931, 932, 935, 934), (932, 933, 936, 935), (907, 914, 945, 940), (940, 945, 944, 941), (941, 944, 943, 942), (913, 943, 946, 917), (943, 944, 947, 946), (944, 945, 948, 947), (908, 913, 954, 949), (949, 954, 953, 950), (950, 953, 952, 951), (912, 952, 955, 916), (952, 953, 956, 955), (953, 954, 957, 956), (327, 961, 964, 343), (961, 962, 965, 964), (962, 963, 966, 965), (922, 923, 963, 958), (958, 963, 962, 959), (959, 962, 961, 960), (921, 924, 972, 967), (967, 972, 971, 968), (968, 971, 970, 969), (923, 970, 973, 927), (970, 971, 974, 973), (971, 972, 975, 974), (920, 925, 981, 976), (976, 981, 980, 977), (977, 980, 979, 978), (924, 979, 982, 928), (979, 980, 983, 982), (980, 981, 984, 983)])
me_cylinder.materials.append(mat_stone)
me_cylinder.use_remesh_preserve_volume = False
me_cylinder.use_remesh_preserve_attributes = False
me_cylinder.use_mirror_vertex_groups = False
me_cylinder.update()

# ---- objects
ob_fontaine = bpy.data.objects.new('Fontaine', me_cylinder)

# ---- transforms, parenting, visibility, modifiers, constraints
ob_fontaine.location = (0.009119, -0.03655, 1.548)
ob_fontaine.scale = (3.092, 3.092, 0.5556)
ob_fontaine.lineart.crease_threshold = 0.0

# ---- collection membership
col_collection_1.objects.link(ob_fontaine)

# ---- scene / render settings (as saved in the file)
scene.frame_start = 1; scene.frame_end = 250; scene.frame_set(1)
scene.render.engine = 'BLENDER_EEVEE_NEXT'
scene.render.resolution_percentage = 50
scene.render.dither_intensity = 0.0
scene.cycles.use_denoising = False
scene.cycles.samples = 128
scene.cycles.sampling_pattern = 'TABULATED_SOBOL'
scene.cycles.light_sampling_threshold = 0.0
scene.cycles.use_adaptive_sampling = False
scene.cycles.use_light_tree = False
scene.cycles.blur_glossy = 0.0
scene.cycles.sample_clamp_indirect = 0.0
scene.view_settings.view_transform = 'Standard'
bpy.context.view_layer.update()

# ---- added for rendering (the .blend has no active camera and no usable light): camera, sun
cam_auto = bpy.data.cameras.new('AutoCamera')
cam_auto.lens = 50.0
cam_auto.sensor_width = 36.0
cam_auto.clip_end = 1000.0
ob_auto_camera = bpy.data.objects.new('AutoCamera', cam_auto)
scene.collection.objects.link(ob_auto_camera)
ob_auto_camera.location = (9.91623, -11.8995, 11.0292)
ob_auto_camera.rotation_euler = (1.09748, -7.21219e-08, 0.694738)
scene.camera = ob_auto_camera
light_auto_sun = bpy.data.lights.new('AutoSun', 'SUN')
light_auto_sun.energy = 3.0
light_auto_sun.angle = 0.0523599
ob_auto_sun = bpy.data.objects.new('AutoSun', light_auto_sun)
scene.collection.objects.link(ob_auto_sun)
ob_auto_sun.rotation_euler = (0.872665, 0.174533, 0.523599)
bpy.context.view_layer.update()
